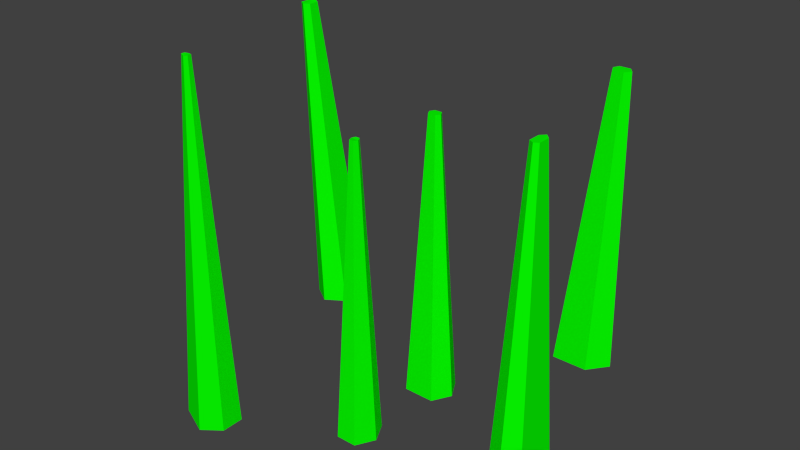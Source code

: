 # Source: grass1.blend  (saved by Blender 2.76.0; exported with 4.5.12 LTS)
import bpy
from mathutils import Matrix  # noqa: F401  (used for matrix-valued properties, if any)

bpy.ops.wm.read_factory_settings(use_empty=True)
scene = bpy.context.scene
scene.name = 'Scene'

# ---- collections
col_collection_1 = bpy.data.collections.new('Collection 1'); scene.collection.children.link(col_collection_1)

# ---- materials (node trees are filled in below, after node groups)
mat_material = bpy.data.materials.new('Material')
mat_material.alpha_threshold = 0.0
mat_material.use_transparent_shadow = False
mat_material.diffuse_color = (0.002154, 1.0, 0.0, 1.0)
mat_material.roughness = 0.5
mat_material.line_color = (0.0, 0.0, 0.0, 1.0)

# ---- material node trees

# ---- world
world_world = bpy.data.worlds.new('World'); scene.world = world_world
world_world.color = (0.05088, 0.05088, 0.05088)
world_world.use_sun_shadow = False
world_world.sun_shadow_jitter_overblur = 0.0
world_world.cycles.sampling_method = 'MANUAL'
world_world.cycles.sample_map_resolution = 256

# ---- meshes
me_cube = bpy.data.meshes.new('Cube')
me_cube.from_pydata([(0.0607, 0.07461, -0.5585), (0.0607, -0.07461, -0.5585), (-0.0607, -0.07461, -0.5585), (-0.0607, 0.07461, -0.5585), (0.01515, 0.01851, 0.5585), (0.01515, -0.01851, 0.5585), (-0.01496, -0.01851, 0.5585), (-0.01496, 0.01851, 0.5585), (0.1017, -2.98e-08, -0.5585), (-0.1009, 0.0, -0.5585), (0.02531, -4.28e-08, 0.5585), (-0.02494, -3.171e-08, 0.5585), (-0.02144, -0.4997, -0.5113), (0.008893, -0.4388, 0.604), (-0.02144, -0.3534, -0.5113), (0.008893, -0.4088, 0.604), (0.05718, -0.4997, -0.5113), (0.02503, -0.4388, 0.604), (0.05718, -0.3534, -0.5113), (0.02503, -0.4088, 0.604), (0.001288, -0.421, 0.6025), (-0.05849, -0.4129, -0.5183), (0.03124, -0.4222, 0.6019), (0.0874, -0.419, -0.5211), (0.4967, -0.3296, -0.533), (0.5473, -0.2595, 0.6901), (0.4967, -0.1492, -0.533), (0.5473, -0.2124, 0.6901), (0.6324, -0.3296, -0.533), (0.5827, -0.2595, 0.6901), (0.6324, -0.1492, -0.533), (0.5827, -0.2124, 0.6901), (0.5656, -0.1955, 0.6908), (0.5667, -0.08429, -0.5305), (0.5654, -0.2692, 0.6896), (0.5661, -0.3667, -0.5352), (-0.5479, -0.7288, -0.5171), (-0.4029, -0.7273, 0.866), (-0.5479, -0.6425, -0.5171), (-0.4029, -0.7138, 0.866), (-0.3597, -0.7288, -0.5171), (-0.3732, -0.7273, 0.866), (-0.3597, -0.6425, -0.5171), (-0.3732, -0.7138, 0.866), (-0.3895, -0.7069, 0.8643), (-0.4627, -0.5988, -0.5282), (-0.3859, -0.7341, 0.8643), (-0.4402, -0.7717, -0.5281), (-0.7181, 0.1917, 0.7687), (-0.5769, 0.2921, -0.4728), (-0.7181, 0.1513, 0.7687), (-0.5769, 0.1539, -0.4728), (-0.7623, 0.1917, 0.7687), (-0.7285, 0.2921, -0.4728), (-0.7623, 0.1513, 0.7687), (-0.7285, 0.1539, -0.4728), (-0.6527, 0.1045, -0.4728), (-0.658, 0.3324, -0.4603), (-0.7402, 0.1369, 0.7687), (-0.7418, 0.2034, 0.7723), (0.2921, 0.3975, -0.5026), (0.4205, 0.4258, 0.6903), (0.2921, 0.5593, -0.5026), (0.4205, 0.4747, 0.6903), (0.4358, 0.3975, -0.5026), (0.4639, 0.4258, 0.6903), (0.4358, 0.5593, -0.5026), (0.4639, 0.4747, 0.6903), (0.4094, 0.4503, 0.6903), (0.2553, 0.4784, -0.5026), (0.4826, 0.4503, 0.6903), (0.4979, 0.4784, -0.5026)], [], [(8, 1, 2, 9), (10, 11, 6, 5), (8, 10, 5, 1), (1, 5, 6, 2), (9, 11, 7, 3), (4, 0, 3, 7), (2, 6, 11, 9), (0, 4, 10, 8), (4, 7, 11, 10), (0, 8, 9, 3), (20, 15, 14, 21), (15, 19, 18, 14), (22, 17, 16, 23), (17, 13, 12, 16), (21, 14, 18, 23), (22, 19, 15, 20), (17, 22, 20, 13), (12, 21, 23, 16), (19, 22, 23, 18), (13, 20, 21, 12), (25, 27, 26, 24), (32, 31, 30, 33), (31, 29, 28, 30), (34, 25, 24, 35), (35, 33, 30, 28), (34, 32, 27, 25), (29, 31, 32, 34), (24, 26, 33, 35), (29, 34, 35, 28), (27, 32, 33, 26), (37, 39, 38, 36), (44, 43, 42, 45), (43, 41, 40, 42), (46, 37, 36, 47), (47, 45, 42, 40), (46, 44, 39, 37), (41, 43, 44, 46), (36, 38, 45, 47), (41, 46, 47, 40), (39, 44, 45, 38), (56, 57, 49, 51), (59, 48, 49, 57), (54, 52, 53, 55), (58, 59, 52, 54), (58, 54, 55, 56), (48, 50, 51, 49), (50, 58, 56, 51), (50, 48, 59, 58), (52, 59, 57, 53), (55, 53, 57, 56), (68, 63, 62, 69), (63, 67, 66, 62), (70, 65, 64, 71), (65, 61, 60, 64), (69, 62, 66, 71), (70, 67, 63, 68), (65, 70, 68, 61), (60, 69, 71, 64), (67, 70, 71, 66), (61, 68, 69, 60)])
me_cube.materials.append(mat_material)
me_cube.use_remesh_preserve_volume = False
me_cube.use_remesh_preserve_attributes = False
me_cube.use_mirror_vertex_groups = False
me_cube.update()

# ---- objects
ob_cube = bpy.data.objects.new('Cube', me_cube)

# ---- transforms, parenting, visibility, modifiers, constraints
ob_cube.location = (0.0, 0.0, 0.0)
ob_cube.lock_rotations_4d = False
ob_cube.empty_display_type = 'ARROWS'
ob_cube.lineart.crease_threshold = 0.0

# ---- collection membership
col_collection_1.objects.link(ob_cube)

# ---- scene / render settings (as saved in the file)
scene.frame_start = 1; scene.frame_end = 250; scene.frame_set(1)
scene.render.engine = 'BLENDER_EEVEE_NEXT'
scene.render.resolution_percentage = 50
scene.render.dither_intensity = 0.0
scene.cycles.use_denoising = False
scene.cycles.samples = 10
scene.cycles.sampling_pattern = 'TABULATED_SOBOL'
scene.cycles.light_sampling_threshold = 0.0
scene.cycles.use_adaptive_sampling = False
scene.cycles.use_light_tree = False
scene.cycles.blur_glossy = 0.0
scene.cycles.pixel_filter_type = 'GAUSSIAN'
scene.cycles.sample_clamp_indirect = 0.0
scene.view_settings.view_transform = 'Standard'
bpy.context.view_layer.update()

# ---- added for rendering (the .blend has no active camera and no usable light): camera, sun
cam_auto = bpy.data.cameras.new('AutoCamera')
cam_auto.lens = 50.0
cam_auto.sensor_width = 36.0
cam_auto.clip_end = 1000.0
ob_auto_camera = bpy.data.objects.new('AutoCamera', cam_auto)
scene.collection.objects.link(ob_auto_camera)
ob_auto_camera.location = (2.15285, -2.7676, 1.92806)
ob_auto_camera.rotation_euler = (1.09748, -7.21219e-08, 0.694738)
scene.camera = ob_auto_camera
light_auto_sun = bpy.data.lights.new('AutoSun', 'SUN')
light_auto_sun.energy = 3.0
light_auto_sun.angle = 0.0523599
ob_auto_sun = bpy.data.objects.new('AutoSun', light_auto_sun)
scene.collection.objects.link(ob_auto_sun)
ob_auto_sun.rotation_euler = (0.872665, 0.174533, 0.523599)
bpy.context.view_layer.update()
